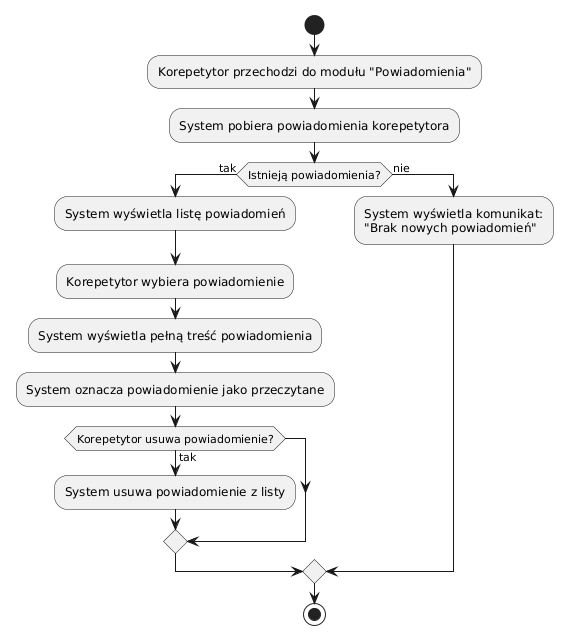

The diagram above was rendered by PlantUML. Its source (embedded in the PNG):
@startuml
start
:Korepetytor przechodzi do modułu "Powiadomienia";
:System pobiera powiadomienia korepetytora;

if (Istnieją powiadomienia?) then (tak)
  :System wyświetla listę powiadomień;
  :Korepetytor wybiera powiadomienie;
  :System wyświetla pełną treść powiadomienia;
  :System oznacza powiadomienie jako przeczytane;

  if (Korepetytor usuwa powiadomienie?) then (tak)
    :System usuwa powiadomienie z listy;
  endif

else (nie)
  :System wyświetla komunikat:
  "Brak nowych powiadomień";
endif

stop
@enduml